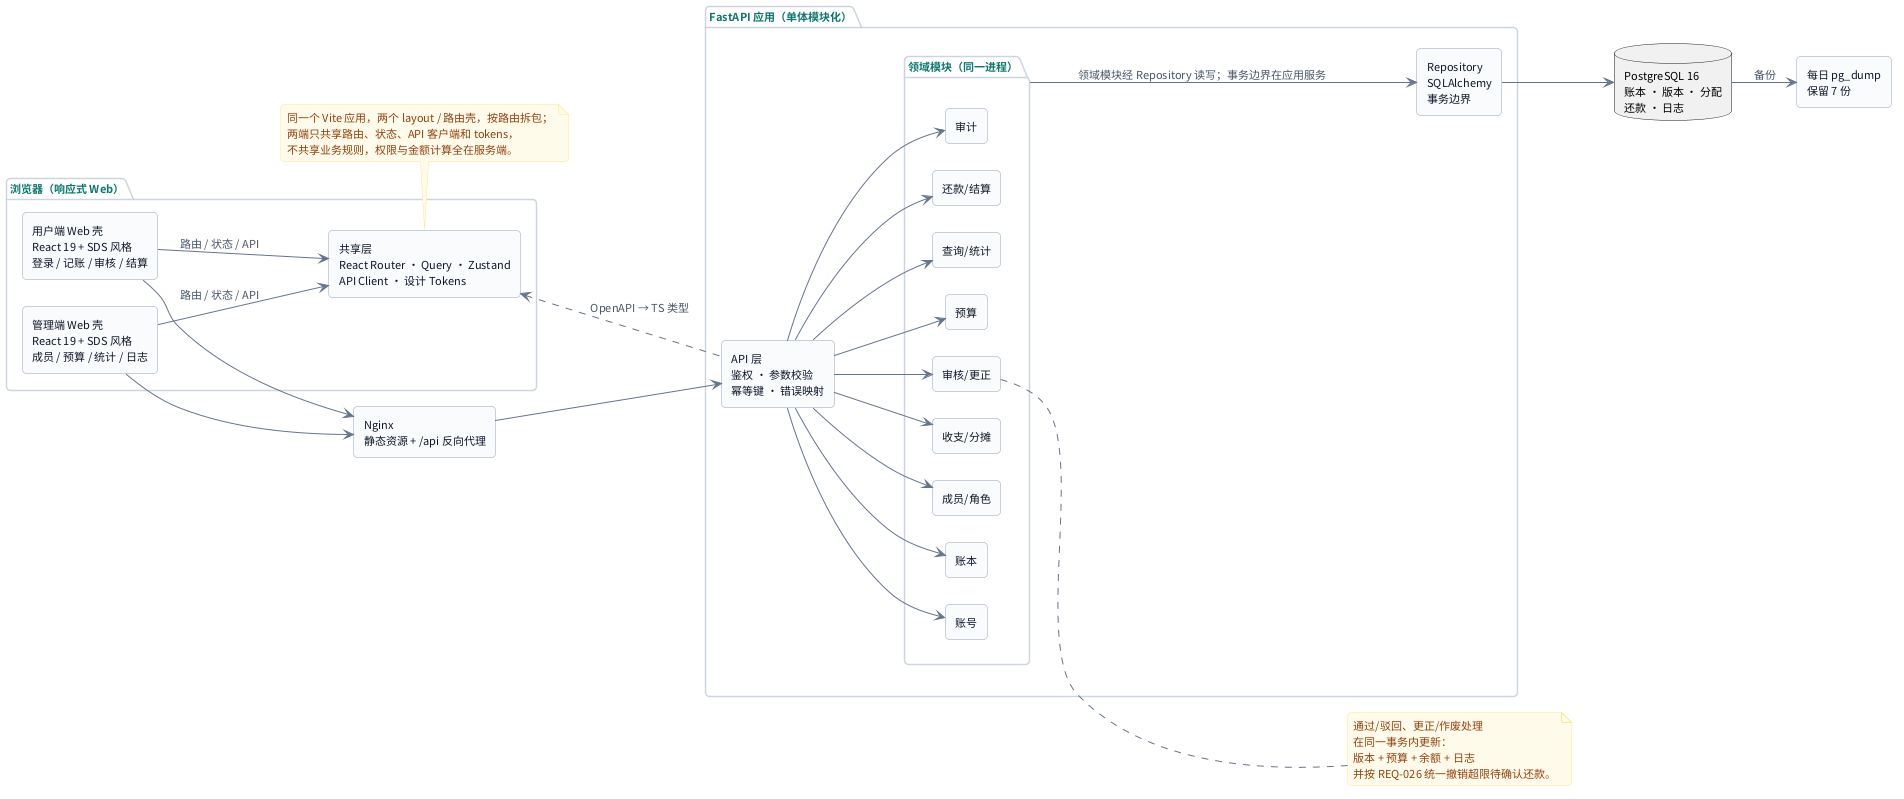

The diagram above was rendered by PlantUML. Its source (embedded in the PNG):
@startuml UML组件图
' 多人共享记账系统 - 组件图（初稿）
skinparam backgroundColor #FFFFFF
skinparam defaultFontName "Noto Sans CJK SC"
skinparam defaultFontSize 11
skinparam shadowing false
skinparam roundcorner 8
skinparam componentStyle rectangle
skinparam ArrowColor #64748B
skinparam ArrowFontColor #475569
skinparam componentBorderColor #94A3B8
skinparam componentBackgroundColor #F8FAFC
skinparam componentFontColor #0F172A
skinparam packageBorderColor #CBD5E1
skinparam packageBackgroundColor #FFFFFF
skinparam packageFontColor #0F766E
skinparam noteBackgroundColor #FFFBEB
skinparam noteBorderColor #FDE68A
skinparam noteFontColor #92400E
skinparam nodesep 26
skinparam ranksep 42
left to right direction

package "浏览器（响应式 Web）" {
  component "用户端 Web 壳\nReact 19 + SDS 风格\n登录 / 记账 / 审核 / 结算" as Mobile
  component "管理端 Web 壳\nReact 19 + SDS 风格\n成员 / 预算 / 统计 / 日志" as Admin
  component "共享层\nReact Router · Query · Zustand\nAPI Client · 设计 Tokens" as Shared
}

component "Nginx\n静态资源 + /api 反向代理" as Nginx

package "FastAPI 应用（单体模块化）" {
  component "API 层\n鉴权 · 参数校验\n幂等键 · 错误映射" as API

  package "领域模块（同一进程）" as Domain {
    component "账号" as Auth
    component "账本" as Ledger
    component "成员/角色" as Member
    component "收支/分摊" as Tx
    component "审核/更正" as Review
    component "预算" as Budget
    component "查询/统计" as Query
    component "还款/结算" as Settle
    component "审计" as Audit
  }

  component "Repository\nSQLAlchemy\n事务边界" as Repo
}

database "PostgreSQL 16\n账本 · 版本 · 分配\n还款 · 日志" as DB
component "每日 pg_dump\n保留 7 份" as Backup

Mobile --> Shared : 路由 / 状态 / API
Admin --> Shared : 路由 / 状态 / API
Mobile --> Nginx
Admin --> Nginx
Nginx --> API
Shared <.. API : OpenAPI → TS 类型

API --> Auth
API --> Ledger
API --> Member
API --> Tx
API --> Review
API --> Budget
API --> Query
API --> Settle
API --> Audit
Domain --> Repo : 领域模块经 Repository 读写；事务边界在应用服务
Repo --> DB
DB --> Backup : 备份

note right of Review
  通过/驳回、更正/作废处理
  在同一事务内更新：
  版本 + 预算 + 余额 + 日志
  并按 REQ-026 统一撤销超限待确认还款。
end note

note bottom of Shared
  同一个 Vite 应用，两个 layout / 路由壳，按路由拆包；
  两端只共享路由、状态、API 客户端和 tokens，
  不共享业务规则，权限与金额计算全在服务端。
end note
@enduml